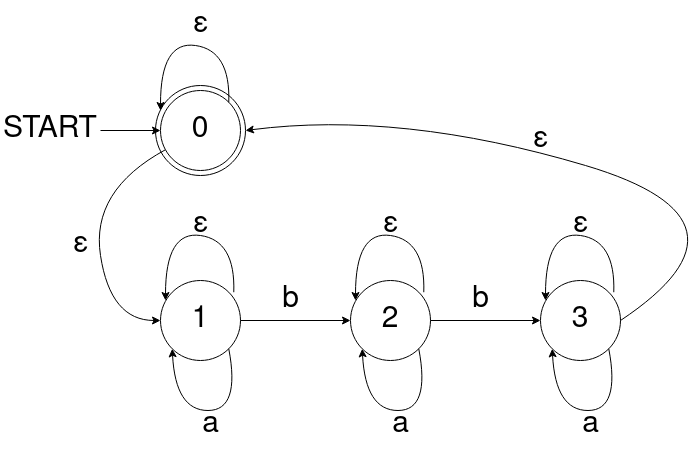

The diagram above was exported from draw.io. Its source (the exported page's mxGraphModel, read from the mxfile embedded in the PNG):
<mxGraphModel dx="1381" dy="419" grid="1" gridSize="10" guides="1" tooltips="1" connect="1" arrows="1" fold="1" page="1" pageScale="1" pageWidth="850" pageHeight="1100" math="0" shadow="0">
  <root>
    <mxCell id="0" />
    <mxCell id="1" parent="0" />
    <mxCell id="Gc-h1he-Mrdq_BmqndLs-6" value="" style="ellipse;whiteSpace=wrap;html=1;fontSize=30;" vertex="1" parent="1">
      <mxGeometry x="165" y="305" width="90" height="90" as="geometry" />
    </mxCell>
    <mxCell id="Gc-h1he-Mrdq_BmqndLs-1" value="0" style="ellipse;whiteSpace=wrap;html=1;fontSize=30;" vertex="1" parent="1">
      <mxGeometry x="170" y="310" width="80" height="80" as="geometry" />
    </mxCell>
    <mxCell id="Gc-h1he-Mrdq_BmqndLs-5" value="" style="edgeStyle=orthogonalEdgeStyle;rounded=0;orthogonalLoop=1;jettySize=auto;html=1;fontSize=30;" edge="1" parent="1" source="Gc-h1he-Mrdq_BmqndLs-2" target="Gc-h1he-Mrdq_BmqndLs-1">
      <mxGeometry relative="1" as="geometry" />
    </mxCell>
    <mxCell id="Gc-h1he-Mrdq_BmqndLs-2" value="START" style="text;html=1;strokeColor=none;fillColor=none;align=center;verticalAlign=middle;whiteSpace=wrap;rounded=0;fontSize=30;" vertex="1" parent="1">
      <mxGeometry x="10" y="335" width="100" height="30" as="geometry" />
    </mxCell>
    <mxCell id="Gc-h1he-Mrdq_BmqndLs-8" value="" style="curved=1;endArrow=classic;html=1;rounded=0;fontSize=30;exitX=1;exitY=0;exitDx=0;exitDy=0;entryX=0;entryY=0.25;entryDx=0;entryDy=0;entryPerimeter=0;" edge="1" parent="1" source="Gc-h1he-Mrdq_BmqndLs-1" target="Gc-h1he-Mrdq_BmqndLs-1">
      <mxGeometry width="50" height="50" relative="1" as="geometry">
        <mxPoint x="180" y="270" as="sourcePoint" />
        <mxPoint x="230" y="220" as="targetPoint" />
        <Array as="points">
          <mxPoint x="240" y="270" />
          <mxPoint x="170" y="260" />
        </Array>
      </mxGeometry>
    </mxCell>
    <mxCell id="Gc-h1he-Mrdq_BmqndLs-9" value="ε" style="text;html=1;align=center;verticalAlign=middle;resizable=0;points=[];autosize=1;strokeColor=none;fillColor=none;fontSize=30;" vertex="1" parent="1">
      <mxGeometry x="190" y="220" width="40" height="50" as="geometry" />
    </mxCell>
    <mxCell id="Gc-h1he-Mrdq_BmqndLs-10" value="1" style="ellipse;whiteSpace=wrap;html=1;fontSize=30;" vertex="1" parent="1">
      <mxGeometry x="170" y="500" width="80" height="80" as="geometry" />
    </mxCell>
    <mxCell id="Gc-h1he-Mrdq_BmqndLs-12" value="" style="curved=1;endArrow=classic;html=1;rounded=0;fontSize=30;exitX=1;exitY=0;exitDx=0;exitDy=0;entryX=0;entryY=0.25;entryDx=0;entryDy=0;entryPerimeter=0;" edge="1" parent="1">
      <mxGeometry width="50" height="50" relative="1" as="geometry">
        <mxPoint x="243.28427124746213" y="511.71572875253787" as="sourcePoint" />
        <mxPoint x="175" y="520" as="targetPoint" />
        <Array as="points">
          <mxPoint x="245" y="460" />
          <mxPoint x="175" y="450" />
        </Array>
      </mxGeometry>
    </mxCell>
    <mxCell id="Gc-h1he-Mrdq_BmqndLs-15" value="ε" style="text;html=1;align=center;verticalAlign=middle;resizable=0;points=[];autosize=1;strokeColor=none;fillColor=none;fontSize=30;" vertex="1" parent="1">
      <mxGeometry x="190" y="420" width="40" height="50" as="geometry" />
    </mxCell>
    <mxCell id="Gc-h1he-Mrdq_BmqndLs-17" value="" style="curved=1;endArrow=classic;html=1;rounded=0;fontSize=30;exitX=1;exitY=1;exitDx=0;exitDy=0;entryX=0;entryY=1;entryDx=0;entryDy=0;" edge="1" parent="1" source="Gc-h1he-Mrdq_BmqndLs-10" target="Gc-h1he-Mrdq_BmqndLs-10">
      <mxGeometry width="50" height="50" relative="1" as="geometry">
        <mxPoint x="253.28427124746213" y="691.7157287525379" as="sourcePoint" />
        <mxPoint x="185" y="700" as="targetPoint" />
        <Array as="points">
          <mxPoint x="250" y="630" />
          <mxPoint x="185" y="630" />
        </Array>
      </mxGeometry>
    </mxCell>
    <mxCell id="Gc-h1he-Mrdq_BmqndLs-18" value="a" style="text;html=1;align=center;verticalAlign=middle;resizable=0;points=[];autosize=1;strokeColor=none;fillColor=none;fontSize=30;" vertex="1" parent="1">
      <mxGeometry x="200" y="620" width="40" height="50" as="geometry" />
    </mxCell>
    <mxCell id="Gc-h1he-Mrdq_BmqndLs-19" value="" style="endArrow=classic;html=1;rounded=0;fontSize=30;exitX=1;exitY=0.5;exitDx=0;exitDy=0;" edge="1" parent="1" source="Gc-h1he-Mrdq_BmqndLs-10">
      <mxGeometry width="50" height="50" relative="1" as="geometry">
        <mxPoint x="620" y="640" as="sourcePoint" />
        <mxPoint x="360" y="540" as="targetPoint" />
      </mxGeometry>
    </mxCell>
    <mxCell id="Gc-h1he-Mrdq_BmqndLs-20" value="b" style="text;html=1;align=center;verticalAlign=middle;resizable=0;points=[];autosize=1;strokeColor=none;fillColor=none;fontSize=30;" vertex="1" parent="1">
      <mxGeometry x="280" y="495" width="40" height="50" as="geometry" />
    </mxCell>
    <mxCell id="Gc-h1he-Mrdq_BmqndLs-21" value="2" style="ellipse;whiteSpace=wrap;html=1;fontSize=30;" vertex="1" parent="1">
      <mxGeometry x="360" y="500" width="80" height="80" as="geometry" />
    </mxCell>
    <mxCell id="Gc-h1he-Mrdq_BmqndLs-22" value="" style="curved=1;endArrow=classic;html=1;rounded=0;fontSize=30;exitX=1;exitY=0;exitDx=0;exitDy=0;entryX=0;entryY=0.25;entryDx=0;entryDy=0;entryPerimeter=0;" edge="1" parent="1">
      <mxGeometry width="50" height="50" relative="1" as="geometry">
        <mxPoint x="433.28427124746213" y="511.71572875253787" as="sourcePoint" />
        <mxPoint x="365" y="520" as="targetPoint" />
        <Array as="points">
          <mxPoint x="435" y="460" />
          <mxPoint x="365" y="450" />
        </Array>
      </mxGeometry>
    </mxCell>
    <mxCell id="Gc-h1he-Mrdq_BmqndLs-23" value="ε" style="text;html=1;align=center;verticalAlign=middle;resizable=0;points=[];autosize=1;strokeColor=none;fillColor=none;fontSize=30;" vertex="1" parent="1">
      <mxGeometry x="380" y="420" width="40" height="50" as="geometry" />
    </mxCell>
    <mxCell id="Gc-h1he-Mrdq_BmqndLs-24" value="" style="curved=1;endArrow=classic;html=1;rounded=0;fontSize=30;exitX=1;exitY=1;exitDx=0;exitDy=0;entryX=0;entryY=1;entryDx=0;entryDy=0;" edge="1" parent="1" source="Gc-h1he-Mrdq_BmqndLs-21" target="Gc-h1he-Mrdq_BmqndLs-21">
      <mxGeometry width="50" height="50" relative="1" as="geometry">
        <mxPoint x="443.28427124746213" y="691.7157287525379" as="sourcePoint" />
        <mxPoint x="375" y="700" as="targetPoint" />
        <Array as="points">
          <mxPoint x="440" y="630" />
          <mxPoint x="375" y="630" />
        </Array>
      </mxGeometry>
    </mxCell>
    <mxCell id="Gc-h1he-Mrdq_BmqndLs-25" value="a" style="text;html=1;align=center;verticalAlign=middle;resizable=0;points=[];autosize=1;strokeColor=none;fillColor=none;fontSize=30;" vertex="1" parent="1">
      <mxGeometry x="390" y="620" width="40" height="50" as="geometry" />
    </mxCell>
    <mxCell id="Gc-h1he-Mrdq_BmqndLs-26" value="" style="endArrow=classic;html=1;rounded=0;fontSize=30;exitX=1;exitY=0.5;exitDx=0;exitDy=0;" edge="1" parent="1" source="Gc-h1he-Mrdq_BmqndLs-21">
      <mxGeometry width="50" height="50" relative="1" as="geometry">
        <mxPoint x="810" y="640" as="sourcePoint" />
        <mxPoint x="550" y="540" as="targetPoint" />
      </mxGeometry>
    </mxCell>
    <mxCell id="Gc-h1he-Mrdq_BmqndLs-27" value="b" style="text;html=1;align=center;verticalAlign=middle;resizable=0;points=[];autosize=1;strokeColor=none;fillColor=none;fontSize=30;" vertex="1" parent="1">
      <mxGeometry x="470" y="495" width="40" height="50" as="geometry" />
    </mxCell>
    <mxCell id="Gc-h1he-Mrdq_BmqndLs-28" value="3" style="ellipse;whiteSpace=wrap;html=1;fontSize=30;" vertex="1" parent="1">
      <mxGeometry x="550" y="500" width="80" height="80" as="geometry" />
    </mxCell>
    <mxCell id="Gc-h1he-Mrdq_BmqndLs-29" value="" style="curved=1;endArrow=classic;html=1;rounded=0;fontSize=30;exitX=1;exitY=0;exitDx=0;exitDy=0;entryX=0;entryY=0.25;entryDx=0;entryDy=0;entryPerimeter=0;" edge="1" parent="1">
      <mxGeometry width="50" height="50" relative="1" as="geometry">
        <mxPoint x="623.2842712474621" y="511.71572875253787" as="sourcePoint" />
        <mxPoint x="555" y="520" as="targetPoint" />
        <Array as="points">
          <mxPoint x="625" y="460" />
          <mxPoint x="555" y="450" />
        </Array>
      </mxGeometry>
    </mxCell>
    <mxCell id="Gc-h1he-Mrdq_BmqndLs-30" value="ε" style="text;html=1;align=center;verticalAlign=middle;resizable=0;points=[];autosize=1;strokeColor=none;fillColor=none;fontSize=30;" vertex="1" parent="1">
      <mxGeometry x="570" y="420" width="40" height="50" as="geometry" />
    </mxCell>
    <mxCell id="Gc-h1he-Mrdq_BmqndLs-31" value="" style="curved=1;endArrow=classic;html=1;rounded=0;fontSize=30;exitX=1;exitY=1;exitDx=0;exitDy=0;entryX=0;entryY=1;entryDx=0;entryDy=0;" edge="1" parent="1" source="Gc-h1he-Mrdq_BmqndLs-28" target="Gc-h1he-Mrdq_BmqndLs-28">
      <mxGeometry width="50" height="50" relative="1" as="geometry">
        <mxPoint x="633.2842712474621" y="691.7157287525379" as="sourcePoint" />
        <mxPoint x="565" y="700" as="targetPoint" />
        <Array as="points">
          <mxPoint x="630" y="630" />
          <mxPoint x="565" y="630" />
        </Array>
      </mxGeometry>
    </mxCell>
    <mxCell id="Gc-h1he-Mrdq_BmqndLs-32" value="a" style="text;html=1;align=center;verticalAlign=middle;resizable=0;points=[];autosize=1;strokeColor=none;fillColor=none;fontSize=30;" vertex="1" parent="1">
      <mxGeometry x="580" y="620" width="40" height="50" as="geometry" />
    </mxCell>
    <mxCell id="Gc-h1he-Mrdq_BmqndLs-35" value="" style="curved=1;endArrow=classic;html=1;rounded=0;fontSize=30;entryX=0;entryY=0.5;entryDx=0;entryDy=0;" edge="1" parent="1" source="Gc-h1he-Mrdq_BmqndLs-1" target="Gc-h1he-Mrdq_BmqndLs-10">
      <mxGeometry width="50" height="50" relative="1" as="geometry">
        <mxPoint x="90" y="470" as="sourcePoint" />
        <mxPoint x="140" y="420" as="targetPoint" />
        <Array as="points">
          <mxPoint x="100" y="410" />
          <mxPoint x="120" y="540" />
        </Array>
      </mxGeometry>
    </mxCell>
    <mxCell id="Gc-h1he-Mrdq_BmqndLs-36" value="ε" style="text;html=1;align=center;verticalAlign=middle;resizable=0;points=[];autosize=1;strokeColor=none;fillColor=none;fontSize=30;" vertex="1" parent="1">
      <mxGeometry x="70" y="440" width="40" height="50" as="geometry" />
    </mxCell>
    <mxCell id="Gc-h1he-Mrdq_BmqndLs-37" value="" style="curved=1;endArrow=classic;html=1;rounded=0;fontSize=30;entryX=1;entryY=0.5;entryDx=0;entryDy=0;exitX=1;exitY=0.5;exitDx=0;exitDy=0;" edge="1" parent="1" source="Gc-h1he-Mrdq_BmqndLs-28" target="Gc-h1he-Mrdq_BmqndLs-6">
      <mxGeometry width="50" height="50" relative="1" as="geometry">
        <mxPoint x="700" y="550" as="sourcePoint" />
        <mxPoint x="700" y="430.85" as="targetPoint" />
        <Array as="points">
          <mxPoint x="780" y="440" />
          <mxPoint x="410" y="330" />
        </Array>
      </mxGeometry>
    </mxCell>
    <mxCell id="Gc-h1he-Mrdq_BmqndLs-38" value="ε" style="text;html=1;align=center;verticalAlign=middle;resizable=0;points=[];autosize=1;strokeColor=none;fillColor=none;fontSize=30;" vertex="1" parent="1">
      <mxGeometry x="530" y="335" width="40" height="50" as="geometry" />
    </mxCell>
  </root>
</mxGraphModel>